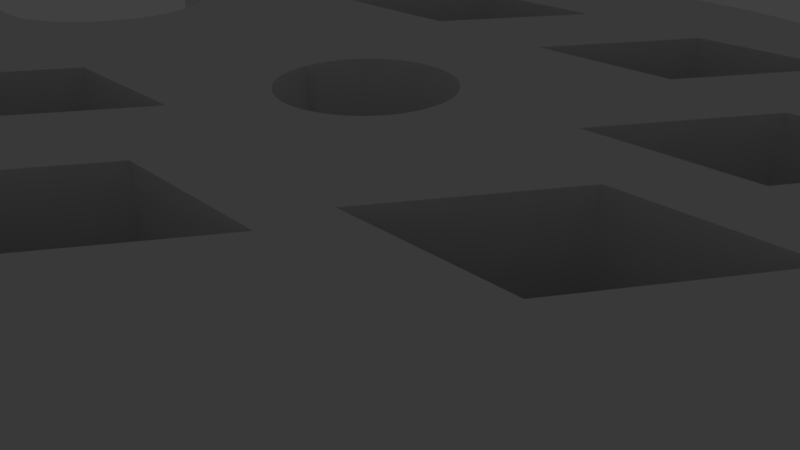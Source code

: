 # Source: GridCase6hole_base.blend  (saved by Blender 2.79.0; exported with 4.5.12 LTS)
import bpy
from mathutils import Matrix  # noqa: F401  (used for matrix-valued properties, if any)

bpy.ops.wm.read_factory_settings(use_empty=True)
scene = bpy.context.scene
scene.name = 'Scene'

# ---- collections
col_collection_1 = bpy.data.collections.new('Collection 1'); scene.collection.children.link(col_collection_1)
col_collection_20 = bpy.data.collections.new('Collection 20'); scene.collection.children.link(col_collection_20)
col_collection_20.hide_render = True
col_collection_20.hide_viewport = True

# ---- world
world_world = bpy.data.worlds.new('World'); scene.world = world_world
world_world.color = (0.05088, 0.05088, 0.05088)
world_world.use_sun_shadow = False
world_world.sun_shadow_jitter_overblur = 0.0
world_world.cycles.sampling_method = 'MANUAL'

# ---- cameras
cam_camera = bpy.data.cameras.new('Camera')
cam_camera.clip_end = 100.0
cam_camera.lens = 35.0
cam_camera.sensor_width = 32.0
cam_camera.sensor_height = 18.0
cam_camera.ortho_scale = 7.314
cam_camera.dof.focus_distance = 0.0
cam_camera.dof.aperture_fstop = 128.0

# ---- lights
light_lamp = bpy.data.lights.new('Lamp', 'POINT')
light_lamp.transmission_factor = 0.0
light_lamp.cutoff_distance = 30.0
light_lamp.energy = 100.0
light_lamp.shadow_buffer_clip_start = 1.001
light_lamp.shadow_soft_size = 0.1
light_lamp.shadow_maximum_resolution = 0.006
light_lamp.use_absolute_resolution = True

# ---- meshes
me_cylinder = bpy.data.meshes.new('Cylinder')
me_cylinder.from_pydata([(-515.1, 409.4, -415.5), (-339.0, 695.1, -415.5), (-229.4, 409.4, -415.5), (-53.3, 695.1, -415.5), (48.46, 397.9, -416.3), (224.5, 683.6, -416.3), (334.2, 397.9, -416.3), (510.2, 683.6, -416.3), (371.4, 87.71, -430.0), (547.5, 373.4, -430.0), (657.1, 87.71, -430.0), (833.2, 373.4, -430.0), (336.4, -343.5, -430.0), (512.5, -57.81, -430.0), (622.1, -343.5, -430.0), (798.2, -57.81, -430.0), (-141.4, -735.9, -430.0), (34.65, -450.2, -430.0), (144.3, -735.9, -430.0), (320.4, -450.2, -430.0), (-596.0, -584.4, -430.0), (-420.0, -298.6, -430.0), (-310.3, -584.4, -430.0), (-134.2, -298.6, -430.0), (0.0, 1000.0, -777.8), (0.0, 1000.0, 1000.0), (24.54, 999.7, -777.8), (24.54, 999.7, 1000.0), (49.07, 998.8, -777.8), (49.07, 998.8, 1000.0), (73.56, 997.3, -777.8), (73.56, 997.3, 1000.0), (98.02, 995.2, -777.8), (98.02, 995.2, 1000.0), (122.4, 992.5, -777.8), (122.4, 992.5, 1000.0), (146.7, 989.2, -777.8), (146.7, 989.2, 1000.0), (171.0, 985.3, -777.8), (171.0, 985.3, 1000.0), (195.1, 980.8, -777.8), (195.1, 980.8, 1000.0), (219.1, 975.7, -777.8), (219.1, 975.7, 1000.0), (243.0, 970.0, -777.8), (243.0, 970.0, 1000.0), (266.7, 963.8, -777.8), (266.7, 963.8, 1000.0), (290.3, 956.9, -777.8), (290.3, 956.9, 1000.0), (313.7, 949.5, -777.8), (313.7, 949.5, 1000.0), (336.9, 941.5, -777.8), (336.9, 941.5, 1000.0), (359.9, 933.0, -777.8), (359.9, 933.0, 1000.0), (382.7, 923.9, -777.8), (382.7, 923.9, 1000.0), (405.2, 914.2, -777.8), (405.2, 914.2, 1000.0), (427.6, 904.0, -777.8), (427.6, 904.0, 1000.0), (449.6, 893.2, -777.8), (449.6, 893.2, 1000.0), (471.4, 881.9, -777.8), (471.4, 881.9, 1000.0), (492.9, 870.1, -777.8), (492.9, 870.1, 1000.0), (514.1, 857.7, -777.8), (514.1, 857.7, 1000.0), (535.0, 844.9, -777.8), (535.0, 844.9, 1000.0), (555.6, 831.5, -777.8), (555.6, 831.5, 1000.0), (575.8, 817.6, -777.8), (575.8, 817.6, 1000.0), (595.7, 803.2, -777.8), (595.7, 803.2, 1000.0), (615.2, 788.3, -777.8), (615.2, 788.3, 1000.0), (634.4, 773.0, -777.8), (634.4, 773.0, 1000.0), (653.2, 757.2, -777.8), (653.2, 757.2, 1000.0), (671.6, 741.0, -777.8), (671.6, 741.0, 1000.0), (689.5, 724.2, -777.8), (689.5, 724.2, 1000.0), (707.1, 707.1, -777.8), (707.1, 707.1, 1000.0), (724.2, 689.5, -777.8), (724.2, 689.5, 1000.0), (741.0, 671.6, -777.8), (741.0, 671.6, 1000.0), (757.2, 653.2, -777.8), (757.2, 653.2, 1000.0), (773.0, 634.4, -777.8), (773.0, 634.4, 1000.0), (788.3, 615.2, -777.8), (788.3, 615.2, 1000.0), (803.2, 595.7, -777.8), (803.2, 595.7, 1000.0), (817.6, 575.8, -777.8), (817.6, 575.8, 1000.0), (831.5, 555.6, -777.8), (831.5, 555.6, 1000.0), (844.9, 535.0, -777.8), (844.9, 535.0, 1000.0), (857.7, 514.1, -777.8), (857.7, 514.1, 1000.0), (870.1, 492.9, -777.8), (870.1, 492.9, 1000.0), (881.9, 471.4, -777.8), (881.9, 471.4, 1000.0), (893.2, 449.6, -777.8), (893.2, 449.6, 1000.0), (904.0, 427.6, -777.8), (904.0, 427.6, 1000.0), (914.2, 405.2, -777.8), (914.2, 405.2, 1000.0), (923.9, 382.7, -777.8), (923.9, 382.7, 1000.0), (933.0, 359.9, -777.8), (933.0, 359.9, 1000.0), (941.5, 336.9, -777.8), (941.5, 336.9, 1000.0), (949.5, 313.7, -777.8), (949.5, 313.7, 1000.0), (956.9, 290.3, -777.8), (956.9, 290.3, 1000.0), (963.8, 266.7, -777.8), (963.8, 266.7, 1000.0), (970.0, 243.0, -777.8), (970.0, 243.0, 1000.0), (975.7, 219.1, -777.8), (975.7, 219.1, 1000.0), (980.8, 195.1, -777.8), (980.8, 195.1, 1000.0), (985.3, 171.0, -777.8), (985.3, 171.0, 1000.0), (989.2, 146.7, -777.8), (989.2, 146.7, 1000.0), (992.5, 122.4, -777.8), (992.5, 122.4, 1000.0), (995.2, 98.02, -777.8), (995.2, 98.02, 1000.0), (997.3, 73.57, -777.8), (997.3, 73.57, 1000.0), (998.8, 49.07, -777.8), (998.8, 49.07, 1000.0), (999.7, 24.54, -777.8), (999.7, 24.54, 1000.0), (1000.0, 0.00091, -777.8), (1000.0, 0.00091, 1000.0), (999.7, -24.54, -777.8), (999.7, -24.54, 1000.0), (998.8, -49.07, -777.8), (998.8, -49.07, 1000.0), (997.3, -73.56, -777.8), (997.3, -73.56, 1000.0), (995.2, -98.02, -777.8), (995.2, -98.02, 1000.0), (992.5, -122.4, -777.8), (992.5, -122.4, 1000.0), (989.2, -146.7, -777.8), (989.2, -146.7, 1000.0), (985.3, -171.0, -777.8), (985.3, -171.0, 1000.0), (980.8, -195.1, -777.8), (980.8, -195.1, 1000.0), (975.7, -219.1, -777.8), (975.7, -219.1, 1000.0), (970.0, -243.0, -777.8), (970.0, -243.0, 1000.0), (963.8, -266.7, -777.8), (963.8, -266.7, 1000.0), (956.9, -290.3, -777.8), (956.9, -290.3, 1000.0), (949.5, -313.7, -777.8), (949.5, -313.7, 1000.0), (941.5, -336.9, -777.8), (941.5, -336.9, 1000.0), (933.0, -359.9, -777.8), (933.0, -359.9, 1000.0), (923.9, -382.7, -777.8), (923.9, -382.7, 1000.0), (914.2, -405.2, -777.8), (914.2, -405.2, 1000.0), (904.0, -427.6, -777.8), (904.0, -427.6, 1000.0), (893.2, -449.6, -777.8), (893.2, -449.6, 1000.0), (881.9, -471.4, -777.8), (881.9, -471.4, 1000.0), (870.1, -492.9, -777.8), (870.1, -492.9, 1000.0), (857.7, -514.1, -777.8), (857.7, -514.1, 1000.0), (844.9, -535.0, -777.8), (844.9, -535.0, 1000.0), (831.5, -555.6, -777.8), (831.5, -555.6, 1000.0), (817.6, -575.8, -777.8), (817.6, -575.8, 1000.0), (803.2, -595.7, -777.8), (803.2, -595.7, 1000.0), (788.3, -615.2, -777.8), (788.3, -615.2, 1000.0), (773.0, -634.4, -777.8), (773.0, -634.4, 1000.0), (757.2, -653.2, -777.8), (757.2, -653.2, 1000.0), (741.0, -671.6, -777.8), (741.0, -671.6, 1000.0), (724.2, -689.5, -777.8), (724.2, -689.5, 1000.0), (707.1, -707.1, -777.8), (707.1, -707.1, 1000.0), (689.5, -724.2, -777.8), (689.5, -724.2, 1000.0), (671.6, -741.0, -777.8), (671.6, -741.0, 1000.0), (653.2, -757.2, -777.8), (653.2, -757.2, 1000.0), (634.4, -773.0, -777.8), (634.4, -773.0, 1000.0), (615.2, -788.3, -777.8), (615.2, -788.3, 1000.0), (595.7, -803.2, -777.8), (595.7, -803.2, 1000.0), (575.8, -817.6, -777.8), (575.8, -817.6, 1000.0), (555.6, -831.5, -777.8), (555.6, -831.5, 1000.0), (535.0, -844.9, -777.8), (535.0, -844.9, 1000.0), (514.1, -857.7, -777.8), (514.1, -857.7, 1000.0), (492.9, -870.1, -777.8), (492.9, -870.1, 1000.0), (471.4, -881.9, -777.8), (471.4, -881.9, 1000.0), (449.6, -893.2, -777.8), (449.6, -893.2, 1000.0), (427.6, -904.0, -777.8), (427.6, -904.0, 1000.0), (405.2, -914.2, -777.8), (405.2, -914.2, 1000.0), (382.7, -923.9, -777.8), (382.7, -923.9, 1000.0), (359.9, -933.0, -777.8), (359.9, -933.0, 1000.0), (336.9, -941.5, -777.8), (336.9, -941.5, 1000.0), (313.7, -949.5, -777.8), (313.7, -949.5, 1000.0), (290.3, -956.9, -777.8), (290.3, -956.9, 1000.0), (266.7, -963.8, -777.8), (266.7, -963.8, 1000.0), (243.0, -970.0, -777.8), (243.0, -970.0, 1000.0), (219.1, -975.7, -777.8), (219.1, -975.7, 1000.0), (195.1, -980.8, -777.8), (195.1, -980.8, 1000.0), (171.0, -985.3, -777.8), (171.0, -985.3, 1000.0), (146.7, -989.2, -777.8), (146.7, -989.2, 1000.0), (122.4, -992.5, -777.8), (122.4, -992.5, 1000.0), (98.02, -995.2, -777.8), (98.02, -995.2, 1000.0), (73.56, -997.3, -777.8), (73.56, -997.3, 1000.0), (49.07, -998.8, -777.8), (49.07, -998.8, 1000.0), (24.54, -999.7, -777.8), (24.54, -999.7, 1000.0), (-0.001518, -1000.0, -777.8), (-0.001518, -1000.0, 1000.0), (-24.54, -999.7, -777.8), (-24.54, -999.7, 1000.0), (-49.07, -998.8, -777.8), (-49.07, -998.8, 1000.0), (-73.57, -997.3, -777.8), (-73.57, -997.3, 1000.0), (-98.02, -995.2, -777.8), (-98.02, -995.2, 1000.0), (-122.4, -992.5, -777.8), (-122.4, -992.5, 1000.0), (-146.7, -989.2, -777.8), (-146.7, -989.2, 1000.0), (-171.0, -985.3, -777.8), (-171.0, -985.3, 1000.0), (-195.1, -980.8, -777.8), (-195.1, -980.8, 1000.0), (-219.1, -975.7, -777.8), (-219.1, -975.7, 1000.0), (-243.0, -970.0, -777.8), (-243.0, -970.0, 1000.0), (-266.7, -963.8, -777.8), (-266.7, -963.8, 1000.0), (-290.3, -956.9, -777.8), (-290.3, -956.9, 1000.0), (-313.7, -949.5, -777.8), (-313.7, -949.5, 1000.0), (-336.9, -941.5, -777.8), (-336.9, -941.5, 1000.0), (-359.9, -933.0, -777.8), (-359.9, -933.0, 1000.0), (-382.7, -923.9, -777.8), (-382.7, -923.9, 1000.0), (-405.2, -914.2, -777.8), (-405.2, -914.2, 1000.0), (-427.6, -904.0, -777.8), (-427.6, -904.0, 1000.0), (-449.6, -893.2, -777.8), (-449.6, -893.2, 1000.0), (-471.4, -881.9, -777.8), (-471.4, -881.9, 1000.0), (-492.9, -870.1, -777.8), (-492.9, -870.1, 1000.0), (-514.1, -857.7, -777.8), (-514.1, -857.7, 1000.0), (-535.0, -844.9, -777.8), (-535.0, -844.9, 1000.0), (-555.6, -831.5, -777.8), (-555.6, -831.5, 1000.0), (-575.8, -817.6, -777.8), (-575.8, -817.6, 1000.0), (-595.7, -803.2, -777.8), (-595.7, -803.2, 1000.0), (-615.2, -788.3, -777.8), (-615.2, -788.3, 1000.0), (-634.4, -773.0, -777.8), (-634.4, -773.0, 1000.0), (-653.2, -757.2, -777.8), (-653.2, -757.2, 1000.0), (-671.6, -740.9, -777.8), (-671.6, -740.9, 1000.0), (-689.5, -724.2, -777.8), (-689.5, -724.2, 1000.0), (-707.1, -707.1, -777.8), (-707.1, -707.1, 1000.0), (-724.2, -689.5, -777.8), (-724.2, -689.5, 1000.0), (-741.0, -671.6, -777.8), (-741.0, -671.6, 1000.0), (-757.2, -653.2, -777.8), (-757.2, -653.2, 1000.0), (-773.0, -634.4, -777.8), (-773.0, -634.4, 1000.0), (-788.3, -615.2, -777.8), (-788.3, -615.2, 1000.0), (-803.2, -595.7, -777.8), (-803.2, -595.7, 1000.0), (-817.6, -575.8, -777.8), (-817.6, -575.8, 1000.0), (-831.5, -555.6, -777.8), (-831.5, -555.6, 1000.0), (-844.9, -535.0, -777.8), (-844.9, -535.0, 1000.0), (-857.7, -514.1, -777.8), (-857.7, -514.1, 1000.0), (-870.1, -492.9, -777.8), (-870.1, -492.9, 1000.0), (-881.9, -471.4, -777.8), (-881.9, -471.4, 1000.0), (-893.2, -449.6, -777.8), (-893.2, -449.6, 1000.0), (-904.0, -427.6, -777.8), (-904.0, -427.6, 1000.0), (-914.2, -405.2, -777.8), (-914.2, -405.2, 1000.0), (-923.9, -382.7, -777.8), (-923.9, -382.7, 1000.0), (-933.0, -359.9, -777.8), (-933.0, -359.9, 1000.0), (-941.5, -336.9, -777.8), (-941.5, -336.9, 1000.0), (-949.5, -313.7, -777.8), (-949.5, -313.7, 1000.0), (-956.9, -290.3, -777.8), (-956.9, -290.3, 1000.0), (-963.8, -266.7, -777.8), (-963.8, -266.7, 1000.0), (-970.0, -243.0, -777.8), (-970.0, -243.0, 1000.0), (-970.0, 243.0, -777.8), (-970.0, 243.0, 1000.0), (-963.8, 266.7, -777.8), (-963.8, 266.7, 1000.0), (-956.9, 290.3, -777.8), (-956.9, 290.3, 1000.0), (-949.5, 313.7, -777.8), (-949.5, 313.7, 1000.0), (-941.5, 336.9, -777.8), (-941.5, 336.9, 1000.0), (-933.0, 359.9, -777.8), (-933.0, 359.9, 1000.0), (-923.9, 382.7, -777.8), (-923.9, 382.7, 1000.0), (-914.2, 405.2, -777.8), (-914.2, 405.2, 1000.0), (-904.0, 427.6, -777.8), (-904.0, 427.6, 1000.0), (-893.2, 449.6, -777.8), (-893.2, 449.6, 1000.0), (-881.9, 471.4, -777.8), (-881.9, 471.4, 1000.0), (-870.1, 492.9, -777.8), (-870.1, 492.9, 1000.0), (-857.7, 514.1, -777.8), (-857.7, 514.1, 1000.0), (-844.8, 535.0, -777.8), (-844.8, 535.0, 1000.0), (-831.5, 555.6, -777.8), (-831.5, 555.6, 1000.0), (-817.6, 575.8, -777.8), (-817.6, 575.8, 1000.0), (-803.2, 595.7, -777.8), (-803.2, 595.7, 1000.0), (-788.3, 615.2, -777.8), (-788.3, 615.2, 1000.0), (-773.0, 634.4, -777.8), (-773.0, 634.4, 1000.0), (-757.2, 653.2, -777.8), (-757.2, 653.2, 1000.0), (-740.9, 671.6, -777.8), (-740.9, 671.6, 1000.0), (-724.2, 689.5, -777.8), (-724.2, 689.5, 1000.0), (-707.1, 707.1, -777.8), (-707.1, 707.1, 1000.0), (-689.5, 724.3, -777.8), (-689.5, 724.3, 1000.0), (-671.6, 741.0, -777.8), (-671.6, 741.0, 1000.0), (-653.2, 757.2, -777.8), (-653.2, 757.2, 1000.0), (-634.4, 773.0, -777.8), (-634.4, 773.0, 1000.0), (-615.2, 788.4, -777.8), (-615.2, 788.4, 1000.0), (-595.7, 803.2, -777.8), (-595.7, 803.2, 1000.0), (-575.8, 817.6, -777.8), (-575.8, 817.6, 1000.0), (-555.6, 831.5, -777.8), (-555.6, 831.5, 1000.0), (-535.0, 844.9, -777.8), (-535.0, 844.9, 1000.0), (-514.1, 857.7, -777.8), (-514.1, 857.7, 1000.0), (-492.9, 870.1, -777.8), (-492.9, 870.1, 1000.0), (-471.4, 881.9, -777.8), (-471.4, 881.9, 1000.0), (-449.6, 893.2, -777.8), (-449.6, 893.2, 1000.0), (-427.5, 904.0, -777.8), (-427.5, 904.0, 1000.0), (-405.2, 914.2, -777.8), (-405.2, 914.2, 1000.0), (-382.7, 923.9, -777.8), (-382.7, 923.9, 1000.0), (-359.9, 933.0, -777.8), (-359.9, 933.0, 1000.0), (-336.9, 941.5, -777.8), (-336.9, 941.5, 1000.0), (-313.7, 949.5, -777.8), (-313.7, 949.5, 1000.0), (-290.3, 956.9, -777.8), (-290.3, 956.9, 1000.0), (-266.7, 963.8, -777.8), (-266.7, 963.8, 1000.0), (-243.0, 970.0, -777.8), (-243.0, 970.0, 1000.0), (-219.1, 975.7, -777.8), (-219.1, 975.7, 1000.0), (-195.1, 980.8, -777.8), (-195.1, 980.8, 1000.0), (-171.0, 985.3, -777.8), (-171.0, 985.3, 1000.0), (-146.7, 989.2, -777.8), (-146.7, 989.2, 1000.0), (-122.4, 992.5, -777.8), (-122.4, 992.5, 1000.0), (-98.01, 995.2, -777.8), (-98.01, 995.2, 1000.0), (-73.55, 997.3, -777.8), (-73.55, 997.3, 1000.0), (-49.06, 998.8, -777.8), (-49.06, 998.8, 1000.0), (-24.53, 999.7, -777.8), (-24.53, 999.7, 1000.0), (-933.9, 235.6, 1000.0), (-933.9, 235.6, -777.8), (-939.7, 235.4, 1000.0), (-939.7, 235.4, -777.8), (-928.1, 235.7, 1000.0), (-928.1, 235.7, -777.8), (-723.0, -116.2, 1000.0), (-723.0, -116.2, -777.8), (-720.2, -111.1, 1000.0), (-720.2, -111.1, -777.8), (-928.1, -235.7, 1000.0), (-928.1, -235.7, -777.8), (-962.7, -233.2, 1000.0), (-962.7, -233.2, -777.8), (-933.9, -235.6, 1000.0), (-933.9, -235.6, -777.8), (-957.0, -233.9, 1000.0), (-957.0, -233.9, -777.8), (-945.5, -235.1, 1000.0), (-945.5, -235.1, -777.8), (-951.2, -234.6, 1000.0), (-951.2, -234.6, -777.8), (-939.7, -235.4, 1000.0), (-939.7, -235.4, -777.8), (-972.8, -231.4, 1000.0), (-972.8, -231.4, -777.8), (-968.4, -232.2, 1000.0), (-968.4, -232.2, -777.8), (-876.5, -230.0, 1000.0), (-876.5, -230.0, -777.8), (-870.9, -228.7, 1000.0), (-870.9, -228.7, -777.8), (-692.5, 5.785, 1000.0), (-692.5, 5.785, -777.8), (-692.4, 0.0002145, 1000.0), (-692.4, 0.0002145, -777.8), (-882.1, -231.2, 1000.0), (-882.1, -231.2, -777.8), (-922.3, -235.6, 1000.0), (-922.3, -235.6, -777.8), (-757.4, 162.5, 1000.0), (-757.4, 162.5, -777.8), (-725.9, 121.2, 1000.0), (-725.9, 121.2, -777.8), (-742.3, 145.0, 1000.0), (-742.3, 145.0, -777.8), (-729.0, 126.1, 1000.0), (-729.0, 126.1, -777.8), (-910.8, -235.1, 1000.0), (-910.8, -235.1, -777.8), (-854.2, -223.8, 1000.0), (-854.2, -223.8, -777.8), (-916.6, -235.4, 1000.0), (-916.6, -235.4, -777.8), (-905.0, -234.6, 1000.0), (-905.0, -234.6, -777.8), (-692.7, 11.57, 1000.0), (-692.7, 11.57, -777.8), (-694.2, 28.85, 1000.0), (-694.2, 28.85, -777.8), (-693.1, 17.34, 1000.0), (-693.1, 17.34, -777.8), (-693.5, 23.1, 1000.0), (-693.5, 23.1, -777.8), (-865.3, -227.2, 1000.0), (-865.3, -227.2, -777.8), (-859.7, -225.6, 1000.0), (-859.7, -225.6, -777.8), (-848.7, -221.9, 1000.0), (-848.7, -221.9, -777.8), (-843.3, -219.9, 1000.0), (-843.3, -219.9, -777.8), (-735.4, 135.7, 1000.0), (-735.4, 135.7, -777.8), (-761.5, 166.7, 1000.0), (-761.5, 166.7, -777.8), (-732.1, 131.0, 1000.0), (-732.1, 131.0, -777.8), (-738.8, 140.4, 1000.0), (-738.8, 140.4, -777.8), (-887.8, -232.2, 1000.0), (-887.8, -232.2, -777.8), (-893.5, -233.2, 1000.0), (-893.5, -233.2, -777.8), (-899.3, -233.9, 1000.0), (-899.3, -233.9, -777.8), (-696.9, 45.99, 1000.0), (-696.9, 45.99, -777.8), (-695.0, 34.59, 1000.0), (-695.0, 34.59, -777.8), (-698.1, 51.65, 1000.0), (-698.1, 51.65, -777.8), (-695.9, 40.3, 1000.0), (-695.9, 40.3, -777.8), (-945.5, 235.1, 1000.0), (-945.5, 235.1, -777.8), (-870.9, 228.7, 1000.0), (-870.9, 228.7, -777.8), (-899.3, 233.9, 1000.0), (-899.3, 233.9, -777.8), (-876.5, 230.0, 1000.0), (-876.5, 230.0, -777.8), (-962.7, 233.2, 1000.0), (-962.7, 233.2, -777.8), (-968.4, 232.2, 1000.0), (-968.4, 232.2, -777.8), (-972.8, 231.4, 1000.0), (-972.8, 231.4, -777.8), (-887.8, 232.2, 1000.0), (-887.8, 232.2, -777.8), (-882.1, 231.2, 1000.0), (-882.1, 231.2, -777.8), (-893.5, 233.2, 1000.0), (-893.5, 233.2, -777.8), (-859.7, 225.6, 1000.0), (-859.7, 225.6, -777.8), (-848.7, 221.9, 1000.0), (-848.7, 221.9, -777.8), (-865.3, 227.2, 1000.0), (-865.3, 227.2, -777.8), (-854.2, 223.8, 1000.0), (-854.2, 223.8, -777.8), (-712.6, -95.52, 1000.0), (-712.6, -95.52, -777.8), (-708.2, -84.83, 1000.0), (-708.2, -84.83, -777.8), (-710.4, -90.2, 1000.0), (-710.4, -90.2, -777.8), (-732.1, -131.0, 1000.0), (-732.1, -131.0, -777.8), (-757.4, -162.5, 1000.0), (-757.4, -162.5, -777.8), (-761.5, -166.7, 1000.0), (-761.5, -166.7, -777.8), (-695.0, -34.59, 1000.0), (-695.0, -34.59, -777.8), (-692.5, -5.784, 1000.0), (-692.5, -5.784, -777.8), (-694.2, -28.85, 1000.0), (-694.2, -28.85, -777.8), (-749.6, -154.0, 1000.0), (-749.6, -154.0, -777.8), (-729.0, -126.1, 1000.0), (-729.0, -126.1, -777.8), (-753.5, -158.3, 1000.0), (-753.5, -158.3, -777.8), (-745.9, -149.5, 1000.0), (-745.9, -149.5, -777.8), (-706.2, -79.41, 1000.0), (-706.2, -79.41, -777.8), (-701.0, -62.87, 1000.0), (-701.0, -62.87, -777.8), (-704.3, -73.94, 1000.0), (-704.3, -73.94, -777.8), (-702.6, -68.42, 1000.0), (-702.6, -68.42, -777.8), (-717.6, -106.0, 1000.0), (-717.6, -106.0, -777.8), (-725.9, -121.2, 1000.0), (-725.9, -121.2, -777.8), (-715.0, -100.8, 1000.0), (-715.0, -100.8, -777.8), (-693.1, -17.34, 1000.0), (-693.1, -17.34, -777.8), (-765.6, -170.7, 1000.0), (-765.6, -170.7, -777.8), (-693.5, -23.1, 1000.0), (-693.5, -23.1, -777.8), (-692.7, -11.57, 1000.0), (-692.7, -11.57, -777.8), (-735.4, -135.7, 1000.0), (-735.4, -135.7, -777.8), (-738.8, -140.4, 1000.0), (-738.8, -140.4, -777.8), (-742.3, -145.0, 1000.0), (-742.3, -145.0, -777.8), (-696.9, -45.99, 1000.0), (-696.9, -45.99, -777.8), (-699.5, -57.27, 1000.0), (-699.5, -57.27, -777.8), (-695.9, -40.3, 1000.0), (-695.9, -40.3, -777.8), (-698.1, -51.64, 1000.0), (-698.1, -51.64, -777.8), (-957.0, 233.9, 1000.0), (-957.0, 233.9, -777.8), (-910.8, 235.1, 1000.0), (-910.8, 235.1, -777.8), (-951.2, 234.6, 1000.0), (-951.2, 234.6, -777.8), (-905.0, 234.6, 1000.0), (-905.0, 234.6, -777.8), (-702.6, 68.42, 1000.0), (-702.6, 68.42, -777.8), (-765.6, 170.7, 1000.0), (-765.6, 170.7, -777.8), (-701.0, 62.87, 1000.0), (-701.0, 62.87, -777.8), (-753.5, 158.3, 1000.0), (-753.5, 158.3, -777.8), (-774.2, -178.5, 1000.0), (-774.2, -178.5, -777.8), (-769.8, -174.7, 1000.0), (-769.8, -174.7, -777.8), (-802.0, -199.1, 1000.0), (-802.0, -199.1, -777.8), (-797.2, -196.0, 1000.0), (-797.2, -196.0, -777.8), (-778.6, -182.2, 1000.0), (-778.6, -182.2, -777.8), (-792.4, -192.7, 1000.0), (-792.4, -192.7, -777.8), (-745.9, 149.5, 1000.0), (-745.9, 149.5, -777.8), (-723.0, 116.2, 1000.0), (-723.0, 116.2, -777.8), (-710.4, 90.2, 1000.0), (-710.4, 90.2, -777.8), (-706.2, 79.41, 1000.0), (-706.2, 79.41, -777.8), (-720.2, 111.1, 1000.0), (-720.2, 111.1, -777.8), (-749.6, 154.0, 1000.0), (-749.6, 154.0, -777.8), (-837.9, -217.8, 1000.0), (-837.9, -217.8, -777.8), (-822.1, -210.5, 1000.0), (-822.1, -210.5, -777.8), (-827.3, -213.1, 1000.0), (-827.3, -213.1, -777.8), (-832.6, -215.5, 1000.0), (-832.6, -215.5, -777.8), (-712.6, 95.52, 1000.0), (-712.6, 95.52, -777.8), (-708.2, 84.83, 1000.0), (-708.2, 84.83, -777.8), (-704.3, 73.94, 1000.0), (-704.3, 73.94, -777.8), (-787.7, -189.3, 1000.0), (-787.7, -189.3, -777.8), (-783.1, -185.8, 1000.0), (-783.1, -185.8, -777.8), (-715.0, 100.8, 1000.0), (-715.0, 100.8, -777.8), (-699.5, 57.27, 1000.0), (-699.5, 57.27, -777.8), (-717.6, 106.0, 1000.0), (-717.6, 106.0, -777.8), (-806.9, -202.2, 1000.0), (-806.9, -202.2, -777.8), (-811.9, -205.1, 1000.0), (-811.9, -205.1, -777.8), (-817.0, -207.9, 1000.0), (-817.0, -207.9, -777.8), (-774.2, 178.5, 1000.0), (-774.2, 178.5, -777.8), (-802.0, 199.1, 1000.0), (-802.0, 199.1, -777.8), (-778.6, 182.2, 1000.0), (-778.6, 182.2, -777.8), (-797.2, 196.0, 1000.0), (-797.2, 196.0, -777.8), (-916.6, 235.4, 1000.0), (-916.6, 235.4, -777.8), (-922.3, 235.6, 1000.0), (-922.3, 235.6, -777.8), (-843.3, 219.9, 1000.0), (-843.3, 219.9, -777.8), (-827.3, 213.1, 1000.0), (-827.3, 213.1, -777.8), (-837.9, 217.8, 1000.0), (-837.9, 217.8, -777.8), (-832.6, 215.5, 1000.0), (-832.6, 215.5, -777.8), (-787.7, 189.3, 1000.0), (-787.7, 189.3, -777.8), (-769.8, 174.7, 1000.0), (-769.8, 174.7, -777.8), (-792.4, 192.7, 1000.0), (-792.4, 192.7, -777.8), (-783.1, 185.8, 1000.0), (-783.1, 185.8, -777.8), (-811.9, 205.1, 1000.0), (-811.9, 205.1, -777.8), (-822.1, 210.5, 1000.0), (-822.1, 210.5, -777.8), (-806.9, 202.2, 1000.0), (-806.9, 202.2, -777.8), (-817.0, 207.9, 1000.0), (-817.0, 207.9, -777.8), (-3.855, 157.1, 1000.0), (-3.855, 157.1, -777.8), (-7.709, 157.0, 1000.0), (-7.709, 157.0, -777.8), (-1.133e-05, 157.1, 1000.0), (-1.133e-05, 157.1, -777.8), (136.7, -77.46, 1000.0), (136.7, -77.46, -777.8), (138.6, -74.08, 1000.0), (138.6, -74.08, -777.8), (-123.9, -96.68, 1000.0), (-123.9, -96.68, -777.8), (-156.7, -11.56, 1000.0), (-156.7, -11.56, -777.8), (-157.0, -7.71, 1000.0), (-157.0, -7.71, -777.8), (-126.2, -93.61, 1000.0), (-126.2, -93.61, -777.8), (-157.1, -3.856, 1000.0), (-157.1, -3.856, -777.8), (-156.0, -19.24, 1000.0), (-156.0, -19.24, -777.8), (-156.4, -15.4, 1000.0), (-156.4, -15.4, -777.8), (-148.0, -52.94, 1000.0), (-148.0, -52.94, -777.8), (-146.6, -56.55, 1000.0), (-146.6, -56.55, -777.8), (-155.4, -23.06, 1000.0), (-155.4, -23.06, -777.8), (-140.4, -70.65, 1000.0), (-140.4, -70.65, -777.8), (-130.7, -87.3, 1000.0), (-130.7, -87.3, -777.8), (-116.4, -105.5, 1000.0), (-116.4, -105.5, -777.8), (-113.8, -108.4, 1000.0), (-113.8, -108.4, -777.8), (-128.5, -90.48, 1000.0), (-128.5, -90.48, -777.8), (-138.6, -74.08, 1000.0), (-138.6, -74.08, -777.8), (-152.4, -38.18, 1000.0), (-152.4, -38.18, -777.8), (-153.3, -34.43, 1000.0), (-153.3, -34.43, -777.8), (-149.2, -49.29, 1000.0), (-149.2, -49.29, -777.8), (-150.4, -45.62, 1000.0), (-150.4, -45.62, -777.8), (-151.5, -41.91, 1000.0), (-151.5, -41.91, -777.8), (-119.0, -102.6, 1000.0), (-119.0, -102.6, -777.8), (-145.2, -60.14, 1000.0), (-145.2, -60.14, -777.8), (-121.5, -99.69, 1000.0), (-121.5, -99.69, -777.8), (-154.1, -30.66, 1000.0), (-154.1, -30.66, -777.8), (-154.8, -26.86, 1000.0), (-154.8, -26.86, -777.8), (-132.8, -84.07, 1000.0), (-132.8, -84.07, -777.8), (-134.8, -80.79, 1000.0), (-134.8, -80.79, -777.8), (-136.7, -77.45, 1000.0), (-136.7, -77.45, -777.8), (-142.1, -67.19, 1000.0), (-142.1, -67.19, -777.8), (-143.7, -63.68, 1000.0), (-143.7, -63.68, -777.8), (-63.68, -143.7, 1000.0), (-63.68, -143.7, -777.8), (-56.56, -146.6, 1000.0), (-56.56, -146.6, -777.8), (-60.14, -145.2, 1000.0), (-60.14, -145.2, -777.8), (-87.3, -130.7, 1000.0), (-87.3, -130.7, -777.8), (-111.1, -111.1, 1000.0), (-111.1, -111.1, -777.8), (-0.0002499, -157.1, 1000.0), (-0.0002499, -157.1, -777.8), (-23.06, -155.4, 1000.0), (-23.06, -155.4, -777.8), (-3.857, -157.1, 1000.0), (-3.857, -157.1, -777.8), (-19.24, -156.0, 1000.0), (-19.24, -156.0, -777.8), (-105.5, -116.4, 1000.0), (-105.5, -116.4, -777.8), (-102.6, -119.0, 1000.0), (-102.6, -119.0, -777.8), (-84.07, -132.8, 1000.0), (-84.07, -132.8, -777.8), (-99.69, -121.5, 1000.0), (-99.69, -121.5, -777.8), (-108.4, -113.8, 1000.0), (-108.4, -113.8, -777.8), (-52.94, -148.0, 1000.0), (-52.94, -148.0, -777.8), (-41.91, -151.5, 1000.0), (-41.91, -151.5, -777.8), (-49.29, -149.2, 1000.0), (-49.29, -149.2, -777.8), (-45.62, -150.4, 1000.0), (-45.62, -150.4, -777.8), (-70.65, -140.4, 1000.0), (-70.65, -140.4, -777.8), (-80.79, -134.8, 1000.0), (-80.79, -134.8, -777.8), (-67.19, -142.1, 1000.0), (-67.19, -142.1, -777.8), (-74.08, -138.6, 1000.0), (-74.08, -138.6, -777.8), (-11.56, -156.7, 1000.0), (-11.56, -156.7, -777.8), (-15.4, -156.4, 1000.0), (-15.4, -156.4, -777.8), (-7.711, -157.0, 1000.0), (-7.711, -157.0, -777.8), (-93.61, -126.2, 1000.0), (-93.61, -126.2, -777.8), (-90.48, -128.5, 1000.0), (-90.48, -128.5, -777.8), (-96.68, -123.9, 1000.0), (-96.68, -123.9, -777.8), (-30.66, -154.1, 1000.0), (-30.66, -154.1, -777.8), (-38.18, -152.4, 1000.0), (-38.18, -152.4, -777.8), (-26.87, -154.8, 1000.0), (-26.87, -154.8, -777.8), (-34.43, -153.3, 1000.0), (-34.43, -153.3, -777.8), (34.43, -153.3, 1000.0), (34.43, -153.3, -777.8), (38.18, -152.4, 1000.0), (38.18, -152.4, -777.8), (157.1, 3.857, 1000.0), (157.1, 3.857, -777.8), (157.1, 0.0001145, 1000.0), (157.1, 0.0001145, -777.8), (30.66, -154.1, 1000.0), (30.66, -154.1, -777.8), (3.856, -157.1, 1000.0), (3.856, -157.1, -777.8), (113.8, 108.4, 1000.0), (113.8, 108.4, -777.8), (134.8, 80.79, 1000.0), (134.8, 80.79, -777.8), (123.9, 96.68, 1000.0), (123.9, 96.68, -777.8), (132.8, 84.07, 1000.0), (132.8, 84.07, -777.8), (11.56, -156.7, 1000.0), (11.56, -156.7, -777.8), (49.29, -149.2, 1000.0), (49.29, -149.2, -777.8), (7.71, -157.0, 1000.0), (7.71, -157.0, -777.8), (15.4, -156.4, 1000.0), (15.4, -156.4, -777.8), (157.0, 7.711, 1000.0), (157.0, 7.711, -777.8), (156.0, 19.24, 1000.0), (156.0, 19.24, -777.8), (156.7, 11.56, 1000.0), (156.7, 11.56, -777.8), (156.4, 15.4, 1000.0), (156.4, 15.4, -777.8), (41.91, -151.5, 1000.0), (41.91, -151.5, -777.8), (45.62, -150.4, 1000.0), (45.62, -150.4, -777.8), (52.94, -148.0, 1000.0), (52.94, -148.0, -777.8), (56.55, -146.6, 1000.0), (56.55, -146.6, -777.8), (128.5, 90.48, 1000.0), (128.5, 90.48, -777.8), (111.1, 111.1, 1000.0), (111.1, 111.1, -777.8), (130.7, 87.3, 1000.0), (130.7, 87.3, -777.8), (126.2, 93.61, 1000.0), (126.2, 93.61, -777.8), (26.87, -154.8, 1000.0), (26.87, -154.8, -777.8), (23.06, -155.4, 1000.0), (23.06, -155.4, -777.8), (19.24, -156.0, 1000.0), (19.24, -156.0, -777.8), (154.1, 30.66, 1000.0), (154.1, 30.66, -777.8), (155.4, 23.06, 1000.0), (155.4, 23.06, -777.8), (153.3, 34.43, 1000.0), (153.3, 34.43, -777.8), (154.8, 26.87, 1000.0), (154.8, 26.87, -777.8), (-74.08, 138.6, 1000.0), (-74.08, 138.6, -777.8), (-77.45, 136.7, 1000.0), (-77.45, 136.7, -777.8), (-38.18, 152.4, 1000.0), (-38.18, 152.4, -777.8), (-41.91, 151.5, 1000.0), (-41.91, 151.5, -777.8), (-70.65, 140.4, 1000.0), (-70.65, 140.4, -777.8), (-45.61, 150.4, 1000.0), (-45.61, 150.4, -777.8), (-11.56, 156.7, 1000.0), (-11.56, 156.7, -777.8), (38.18, 152.4, 1000.0), (38.18, 152.4, -777.8), (19.24, 156.0, 1000.0), (19.24, 156.0, -777.8), (34.43, 153.3, 1000.0), (34.43, 153.3, -777.8), (-52.94, 148.0, 1000.0), (-52.94, 148.0, -777.8), (-87.3, 130.7, 1000.0), (-87.3, 130.7, -777.8), (-49.29, 149.2, 1000.0), (-49.29, 149.2, -777.8), (-56.55, 146.6, 1000.0), (-56.55, 146.6, -777.8), (-34.43, 153.3, 1000.0), (-34.43, 153.3, -777.8), (-23.06, 155.4, 1000.0), (-23.06, 155.4, -777.8), (-26.86, 154.8, 1000.0), (-26.86, 154.8, -777.8), (-30.66, 154.1, 1000.0), (-30.66, 154.1, -777.8), (-80.79, 134.8, 1000.0), (-80.79, 134.8, -777.8), (-84.07, 132.8, 1000.0), (-84.07, 132.8, -777.8), (-90.48, 128.5, 1000.0), (-90.48, 128.5, -777.8), (-93.61, 126.2, 1000.0), (-93.61, 126.2, -777.8), (26.87, 154.8, 1000.0), (26.87, 154.8, -777.8), (30.66, 154.1, 1000.0), (30.66, 154.1, -777.8), (23.06, 155.4, 1000.0), (23.06, 155.4, -777.8), (-67.19, 142.1, 1000.0), (-67.19, 142.1, -777.8), (-63.68, 143.7, 1000.0), (-63.68, 143.7, -777.8), (-60.13, 145.2, 1000.0), (-60.13, 145.2, -777.8), (45.62, 150.4, 1000.0), (45.62, 150.4, -777.8), (52.94, 148.0, 1000.0), (52.94, 148.0, -777.8), (41.91, 151.5, 1000.0), (41.91, 151.5, -777.8), (49.29, 149.2, 1000.0), (49.29, 149.2, -777.8), (143.7, -63.68, 1000.0), (143.7, -63.68, -777.8), (146.6, -56.55, 1000.0), (146.6, -56.55, -777.8), (145.2, -60.14, 1000.0), (145.2, -60.14, -777.8), (130.7, -87.3, 1000.0), (130.7, -87.3, -777.8), (113.8, -108.4, 1000.0), (113.8, -108.4, -777.8), (111.1, -111.1, 1000.0), (111.1, -111.1, -777.8), (155.4, -23.06, 1000.0), (155.4, -23.06, -777.8), (157.1, -3.856, 1000.0), (157.1, -3.856, -777.8), (156.0, -19.24, 1000.0), (156.0, -19.24, -777.8), (119.0, -102.6, 1000.0), (119.0, -102.6, -777.8), (132.8, -84.07, 1000.0), (132.8, -84.07, -777.8), (116.4, -105.5, 1000.0), (116.4, -105.5, -777.8), (121.5, -99.69, 1000.0), (121.5, -99.69, -777.8), (148.0, -52.94, 1000.0), (148.0, -52.94, -777.8), (151.5, -41.91, 1000.0), (151.5, -41.91, -777.8), (149.2, -49.29, 1000.0), (149.2, -49.29, -777.8), (150.4, -45.62, 1000.0), (150.4, -45.62, -777.8), (140.4, -70.65, 1000.0), (140.4, -70.65, -777.8), (134.8, -80.79, 1000.0), (134.8, -80.79, -777.8), (142.1, -67.19, 1000.0), (142.1, -67.19, -777.8), (156.7, -11.56, 1000.0), (156.7, -11.56, -777.8), (108.4, -113.8, 1000.0), (108.4, -113.8, -777.8), (156.4, -15.4, 1000.0), (156.4, -15.4, -777.8), (157.0, -7.711, 1000.0), (157.0, -7.711, -777.8), (128.5, -90.48, 1000.0), (128.5, -90.48, -777.8), (126.2, -93.61, 1000.0), (126.2, -93.61, -777.8), (123.9, -96.68, 1000.0), (123.9, -96.68, -777.8), (154.1, -30.66, 1000.0), (154.1, -30.66, -777.8), (152.4, -38.18, 1000.0), (152.4, -38.18, -777.8), (154.8, -26.87, 1000.0), (154.8, -26.87, -777.8), (153.3, -34.43, 1000.0), (153.3, -34.43, -777.8), (-156.4, 15.4, 1000.0), (-156.4, 15.4, -777.8), (-156.7, 11.56, 1000.0), (-156.7, 11.56, -777.8), (-148.0, 52.94, 1000.0), (-148.0, 52.94, -777.8), (-149.2, 49.29, 1000.0), (-149.2, 49.29, -777.8), (-156.0, 19.24, 1000.0), (-156.0, 19.24, -777.8), (-150.4, 45.62, 1000.0), (-150.4, 45.62, -777.8), (-19.23, 156.0, 1000.0), (-19.23, 156.0, -777.8), (-105.5, 116.4, 1000.0), (-105.5, 116.4, -777.8), (-102.6, 119.0, 1000.0), (-102.6, 119.0, -777.8), (11.56, 156.7, 1000.0), (11.56, 156.7, -777.8), (-99.69, 121.5, 1000.0), (-99.69, 121.5, -777.8), (-152.4, 38.18, 1000.0), (-152.4, 38.18, -777.8), (-157.1, 0.0008725, 1000.0), (-157.1, 0.0008725, -777.8), (-142.9, 0.0004403, 1000.0), (-142.9, 0.0004403, -777.8), (-151.5, 41.91, 1000.0), (-151.5, 41.91, -777.8), (-153.3, 34.43, 1000.0), (-153.3, 34.43, -777.8), (-146.6, 56.56, 1000.0), (-146.6, 56.56, -777.8), (-142.1, 67.19, 1000.0), (-142.1, 67.19, -777.8), (-143.7, 63.68, 1000.0), (-143.7, 63.68, -777.8), (-145.2, 60.14, 1000.0), (-145.2, 60.14, -777.8), (-157.0, 7.712, 1000.0), (-157.0, 7.712, -777.8), (-157.1, 3.857, 1000.0), (-157.1, 3.857, -777.8), (-77.46, -136.7, 1000.0), (-77.46, -136.7, -777.8), (-96.68, 123.9, 1000.0), (-96.68, 123.9, -777.8), (-15.4, 156.4, 1000.0), (-15.4, 156.4, -777.8), (15.4, 156.4, 1000.0), (15.4, 156.4, -777.8), (-155.4, 23.06, 1000.0), (-155.4, 23.06, -777.8), (-154.8, 26.87, 1000.0), (-154.8, 26.87, -777.8), (-154.1, 30.66, 1000.0), (-154.1, 30.66, -777.8), (-136.7, 77.46, 1000.0), (-136.7, 77.46, -777.8), (-138.6, 74.08, 1000.0), (-138.6, 74.08, -777.8), (-140.4, 70.65, 1000.0), (-140.4, 70.65, -777.8), (-134.8, 80.79, 1000.0), (-134.8, 80.79, -777.8), (150.4, 45.62, 1000.0), (150.4, 45.62, -777.8), (108.4, 113.8, 1000.0), (108.4, 113.8, -777.8), (151.5, 41.91, 1000.0), (151.5, 41.91, -777.8), (116.4, 105.5, 1000.0), (116.4, 105.5, -777.8), (102.6, -119.0, 1000.0), (102.6, -119.0, -777.8), (105.5, -116.4, 1000.0), (105.5, -116.4, -777.8), (84.07, -132.8, 1000.0), (84.07, -132.8, -777.8), (87.3, -130.7, 1000.0), (87.3, -130.7, -777.8), (99.69, -121.5, 1000.0), (99.69, -121.5, -777.8), (90.48, -128.5, 1000.0), (90.48, -128.5, -777.8), (121.5, 99.69, 1000.0), (121.5, 99.69, -777.8), (136.7, 77.46, 1000.0), (136.7, 77.46, -777.8), (145.2, 60.14, 1000.0), (145.2, 60.14, -777.8), (148.0, 52.94, 1000.0), (148.0, 52.94, -777.8), (138.6, 74.08, 1000.0), (138.6, 74.08, -777.8), (119.0, 102.6, 1000.0), (119.0, 102.6, -777.8), (60.14, -145.2, 1000.0), (60.14, -145.2, -777.8), (70.65, -140.4, 1000.0), (70.65, -140.4, -777.8), (67.19, -142.1, 1000.0), (67.19, -142.1, -777.8), (63.68, -143.7, 1000.0), (63.68, -143.7, -777.8), (143.7, 63.68, 1000.0), (143.7, 63.68, -777.8), (146.6, 56.55, 1000.0), (146.6, 56.55, -777.8), (149.2, 49.29, 1000.0), (149.2, 49.29, -777.8), (93.61, -126.2, 1000.0), (93.61, -126.2, -777.8), (96.68, -123.9, 1000.0), (96.68, -123.9, -777.8), (142.1, 67.19, 1000.0), (142.1, 67.19, -777.8), (152.4, 38.18, 1000.0), (152.4, 38.18, -777.8), (140.4, 70.65, 1000.0), (140.4, 70.65, -777.8), (80.79, -134.8, 1000.0), (80.79, -134.8, -777.8), (77.46, -136.7, 1000.0), (77.46, -136.7, -777.8), (74.08, -138.6, 1000.0), (74.08, -138.6, -777.8), (-130.7, 87.3, 1000.0), (-130.7, 87.3, -777.8), (-128.5, 90.49, 1000.0), (-128.5, 90.49, -777.8), (-132.8, 84.07, 1000.0), (-132.8, 84.07, -777.8), (102.6, 119.0, 1000.0), (102.6, 119.0, -777.8), (84.07, 132.8, 1000.0), (84.07, 132.8, -777.8), (99.69, 121.5, 1000.0), (99.69, 121.5, -777.8), (87.3, 130.7, 1000.0), (87.3, 130.7, -777.8), (7.711, 157.0, 1000.0), (7.711, 157.0, -777.8), (-121.5, 99.69, 1000.0), (-121.5, 99.69, -777.8), (-126.2, 93.61, 1000.0), (-126.2, 93.61, -777.8), (-108.4, 113.8, 1000.0), (-108.4, 113.8, -777.8), (3.856, 157.1, 1000.0), (3.856, 157.1, -777.8), (56.55, 146.6, 1000.0), (56.55, 146.6, -777.8), (67.19, 142.1, 1000.0), (67.19, 142.1, -777.8), (60.14, 145.2, 1000.0), (60.14, 145.2, -777.8), (63.68, 143.7, 1000.0), (63.68, 143.7, -777.8), (-116.4, 105.5, 1000.0), (-116.4, 105.5, -777.8), (-119.0, 102.6, 1000.0), (-119.0, 102.6, -777.8), (-123.9, 96.68, 1000.0), (-123.9, 96.68, -777.8), (93.61, 126.2, 1000.0), (93.61, 126.2, -777.8), (105.5, 116.4, 1000.0), (105.5, 116.4, -777.8), (90.48, 128.5, 1000.0), (90.48, 128.5, -777.8), (96.68, 123.9, 1000.0), (96.68, 123.9, -777.8), (-113.8, 108.4, 1000.0), (-113.8, 108.4, -777.8), (-111.1, 111.1, 1000.0), (-111.1, 111.1, -777.8), (77.46, 136.7, 1000.0), (77.46, 136.7, -777.8), (70.65, 140.4, 1000.0), (70.65, 140.4, -777.8), (80.79, 134.8, 1000.0), (80.79, 134.8, -777.8), (74.08, 138.6, 1000.0), (74.08, 138.6, -777.8), (-596.0, -584.4, 1000.0), (-310.3, -584.4, 1000.0), (-420.0, -298.6, 1000.0), (-134.2, -298.6, 1000.0), (-141.4, -735.9, 1000.0), (144.3, -735.9, 1000.0), (34.65, -450.2, 1000.0), (320.4, -450.2, 1000.0), (336.4, -343.5, 1000.0), (622.1, -343.5, 1000.0), (359.9, -305.5, 1000.0), (512.5, -57.81, 1000.0), (643.2, -309.4, 1000.0), (798.2, -57.81, 1000.0), (371.4, 87.71, 1000.0), (657.1, 87.71, 1000.0), (547.5, 373.4, 1000.0), (833.2, 373.4, 1000.0), (48.46, 397.9, 1000.0), (334.2, 397.9, 1000.0), (224.5, 683.6, 1000.0), (510.2, 683.6, 1000.0), (-515.1, 409.4, 1000.0), (-229.4, 409.4, 1000.0), (-339.0, 695.1, 1000.0), (-53.3, 695.1, 1000.0)], [], [(0, 1, 1326, 1324), (1, 3, 1327, 1326), (3, 2, 1325, 1327), (2, 0, 1324, 1325), (1, 0, 2, 3), (4, 5, 1322, 1320), (5, 7, 1323, 1322), (7, 6, 1321, 1323), (6, 4, 1320, 1321), (5, 4, 6, 7), (8, 9, 1318, 1316), (9, 11, 1319, 1318), (11, 10, 1317, 1319), (10, 8, 1316, 1317), (9, 8, 10, 11), (12, 13, 1313, 1312, 1310), (13, 15, 1315, 1313), (15, 14, 1311, 1314, 1315), (14, 12, 1310, 1311), (13, 12, 14, 15), (16, 17, 1308, 1306), (17, 19, 1309, 1308), (19, 18, 1307, 1309), (18, 16, 1306, 1307), (17, 16, 18, 19), (20, 21, 1304, 1302), (21, 23, 1305, 1304), (23, 22, 1303, 1305), (22, 20, 1302, 1303), (21, 20, 22, 23), (24, 25, 27, 26), (26, 27, 29, 28), (28, 29, 31, 30), (30, 31, 33, 32), (32, 33, 35, 34), (34, 35, 37, 36), (36, 37, 39, 38), (38, 39, 41, 40), (40, 41, 43, 42), (42, 43, 45, 44), (44, 45, 47, 46), (46, 47, 49, 48), (48, 49, 51, 50), (50, 51, 53, 52), (52, 53, 55, 54), (54, 55, 57, 56), (56, 57, 59, 58), (58, 59, 61, 60), (60, 61, 63, 62), (62, 63, 65, 64), (64, 65, 67, 66), (66, 67, 69, 68), (68, 69, 71, 70), (70, 71, 73, 72), (72, 73, 75, 74), (74, 75, 77, 76), (76, 77, 79, 78), (78, 79, 81, 80), (80, 81, 83, 82), (82, 83, 85, 84), (84, 85, 87, 86), (86, 87, 89, 88), (88, 89, 91, 90), (90, 91, 93, 92), (92, 93, 95, 94), (94, 95, 97, 96), (96, 97, 99, 98), (98, 99, 101, 100), (100, 101, 103, 102), (102, 103, 105, 104), (104, 105, 107, 106), (106, 107, 109, 108), (108, 109, 111, 110), (110, 111, 113, 112), (112, 113, 115, 114), (114, 115, 117, 116), (116, 117, 119, 118), (118, 119, 121, 120), (120, 121, 123, 122), (122, 123, 125, 124), (124, 125, 127, 126), (126, 127, 129, 128), (128, 129, 131, 130), (130, 131, 133, 132), (132, 133, 135, 134), (134, 135, 137, 136), (136, 137, 139, 138), (138, 139, 141, 140), (140, 141, 143, 142), (142, 143, 145, 144), (144, 145, 147, 146), (146, 147, 149, 148), (148, 149, 151, 150), (150, 151, 153, 152), (152, 153, 155, 154), (154, 155, 157, 156), (156, 157, 159, 158), (158, 159, 161, 160), (160, 161, 163, 162), (162, 163, 165, 164), (164, 165, 167, 166), (166, 167, 169, 168), (168, 169, 171, 170), (170, 171, 173, 172), (172, 173, 175, 174), (174, 175, 177, 176), (176, 177, 179, 178), (178, 179, 181, 180), (180, 181, 183, 182), (182, 183, 185, 184), (184, 185, 187, 186), (186, 187, 189, 188), (188, 189, 191, 190), (190, 191, 193, 192), (192, 193, 195, 194), (194, 195, 197, 196), (196, 197, 199, 198), (198, 199, 201, 200), (200, 201, 203, 202), (202, 203, 205, 204), (204, 205, 207, 206), (206, 207, 209, 208), (208, 209, 211, 210), (210, 211, 213, 212), (212, 213, 215, 214), (214, 215, 217, 216), (216, 217, 219, 218), (218, 219, 221, 220), (220, 221, 223, 222), (222, 223, 225, 224), (224, 225, 227, 226), (226, 227, 229, 228), (228, 229, 231, 230), (230, 231, 233, 232), (232, 233, 235, 234), (234, 235, 237, 236), (236, 237, 239, 238), (238, 239, 241, 240), (240, 241, 243, 242), (242, 243, 245, 244), (244, 245, 247, 246), (246, 247, 249, 248), (248, 249, 251, 250), (250, 251, 253, 252), (252, 253, 255, 254), (254, 255, 257, 256), (256, 257, 259, 258), (258, 259, 261, 260), (260, 261, 263, 262), (262, 263, 265, 264), (264, 265, 267, 266), (266, 267, 269, 268), (268, 269, 271, 270), (270, 271, 273, 272), (272, 273, 275, 274), (274, 275, 277, 276), (276, 277, 279, 278), (278, 279, 281, 280), (280, 281, 283, 282), (282, 283, 285, 284), (284, 285, 287, 286), (286, 287, 289, 288), (288, 289, 291, 290), (290, 291, 293, 292), (292, 293, 295, 294), (294, 295, 297, 296), (296, 297, 299, 298), (298, 299, 301, 300), (300, 301, 303, 302), (302, 303, 305, 304), (304, 305, 307, 306), (306, 307, 309, 308), (308, 309, 311, 310), (310, 311, 313, 312), (312, 313, 315, 314), (314, 315, 317, 316), (316, 317, 319, 318), (318, 319, 321, 320), (320, 321, 323, 322), (322, 323, 325, 324), (324, 325, 327, 326), (326, 327, 329, 328), (328, 329, 331, 330), (330, 331, 333, 332), (332, 333, 335, 334), (334, 335, 337, 336), (336, 337, 339, 338), (338, 339, 341, 340), (340, 341, 343, 342), (342, 343, 345, 344), (344, 345, 347, 346), (346, 347, 349, 348), (348, 349, 351, 350), (350, 351, 353, 352), (352, 353, 355, 354), (354, 355, 357, 356), (356, 357, 359, 358), (358, 359, 361, 360), (360, 361, 363, 362), (362, 363, 365, 364), (364, 365, 367, 366), (366, 367, 369, 368), (368, 369, 371, 370), (370, 371, 373, 372), (372, 373, 375, 374), (374, 375, 377, 376), (376, 377, 379, 378), (378, 379, 381, 380), (380, 381, 383, 382), (382, 383, 385, 384), (384, 385, 387, 386), (386, 387, 389, 388), (388, 389, 522, 523), (390, 391, 393, 392), (392, 393, 395, 394), (394, 395, 397, 396), (396, 397, 399, 398), (398, 399, 401, 400), (400, 401, 403, 402), (402, 403, 405, 404), (404, 405, 407, 406), (406, 407, 409, 408), (408, 409, 411, 410), (410, 411, 413, 412), (412, 413, 415, 414), (414, 415, 417, 416), (416, 417, 419, 418), (418, 419, 421, 420), (420, 421, 423, 422), (422, 423, 425, 424), (424, 425, 427, 426), (426, 427, 429, 428), (428, 429, 431, 430), (430, 431, 433, 432), (432, 433, 435, 434), (434, 435, 437, 436), (436, 437, 439, 438), (438, 439, 441, 440), (440, 441, 443, 442), (442, 443, 445, 444), (444, 445, 447, 446), (446, 447, 449, 448), (448, 449, 451, 450), (450, 451, 453, 452), (452, 453, 455, 454), (454, 455, 457, 456), (456, 457, 459, 458), (458, 459, 461, 460), (460, 461, 463, 462), (462, 463, 465, 464), (464, 465, 467, 466), (466, 467, 469, 468), (468, 469, 471, 470), (470, 471, 473, 472), (472, 473, 475, 474), (474, 475, 477, 476), (476, 477, 479, 478), (478, 479, 481, 480), (480, 481, 483, 482), (482, 483, 485, 484), (484, 485, 487, 486), (486, 487, 489, 488), (488, 489, 491, 490), (490, 491, 493, 492), (492, 493, 495, 494), (27, 25, 497, 495, 493, 491, 489, 487, 485, 483, 481, 479, 477, 475, 473, 471, 469, 467, 465, 463, 461, 459, 457, 455, 453, 451, 449, 447, 445, 443, 441, 439, 437, 435, 433, 431, 429, 427, 425, 423, 421, 419, 417, 415, 413, 411, 409, 407, 1324, 1326, 1327, 89, 87, 85, 83, 81, 79, 77, 75, 73, 71, 69, 67, 65, 63, 61, 59, 57, 55, 53, 51, 49, 47, 45, 43, 41, 39, 37, 35, 33, 31, 29), (494, 495, 497, 496), (496, 497, 25, 24), (24, 26, 28, 30, 32, 34, 36, 38, 40, 42, 44, 46, 48, 50, 52, 54, 56, 58, 60, 62, 64, 66, 68, 70, 72, 74, 76, 78, 80, 82, 84, 86, 88, 90, 92, 94, 96, 98, 100, 102, 104, 106, 108, 110, 112, 114, 116, 118, 120, 122, 124, 126, 128, 130, 132, 134, 136, 138, 140, 142, 144, 146, 148, 150, 152, 931, 929, 953, 957, 959, 955, 985, 989, 983, 987, 1235, 1187, 1183, 1227, 1209, 1225, 1207, 1223, 1233, 1237, 1211, 1205, 939, 943, 973, 969, 975, 941, 1203, 1213, 1189, 937, 971, 1185, 1285, 1251, 1255, 1289, 1283, 1287, 1257, 1253, 1299, 1295, 1301, 1297, 1271, 1275, 1273, 1269, 1049, 1053, 1047, 1051, 1005, 1009, 1037, 1035, 1039, 1007, 1167, 1135, 1259, 1267, 793, 789, 791, 1003, 1165, 1129, 1021, 1023, 1025, 1019, 995, 997, 1001, 1015, 1011, 1017, 1045, 1043, 1041, 999, 991, 993, 1027, 1029, 1013, 1031, 1033, 1163, 1137, 1133, 1131, 1265, 1293, 1291, 1277, 1279, 1261, 1281, 1263, 1247, 1245, 1249, 1181, 1175, 1177, 1179, 1151, 1153, 1155, 1149, 1121, 1123, 1127, 1145, 1139, 1147, 1173, 1171, 1169, 1125, 1117, 1119, 1157, 1159, 1141, 1143, 533, 531, 555, 559, 561, 557, 587, 591, 585, 589, 743, 695, 691, 735, 717, 733, 715, 731, 741, 745, 719, 713, 541, 545, 575, 571, 577, 543, 711, 721, 697, 539, 573, 693, 775, 753, 757, 779, 773, 777, 759, 755, 785, 781, 787, 783, 767, 771, 769, 765, 615, 619, 613, 617, 595, 599, 609, 607, 611, 597, 689, 685, 761, 763, 503, 499, 501, 593, 687, 683, 601, 603, 605, 390, 392, 394, 396, 398, 400, 402, 404, 406, 408, 410, 412, 414, 416, 418, 420, 422, 424, 426, 428, 430, 432, 434, 436, 438, 440, 442, 444, 446, 448, 450, 452, 454, 456, 458, 460, 462, 464, 466, 468, 470, 472, 474, 476, 478, 480, 482, 484, 486, 488, 490, 492, 494, 496), (689, 688, 684, 685), (621, 620, 624, 625), (529, 528, 562, 563), (524, 525, 523, 522), (719, 718, 712, 713), (625, 624, 622, 623), (561, 560, 556, 557), (693, 692, 774, 775), (753, 752, 756, 757), (503, 502, 498, 499), (777, 776, 758, 759), (773, 772, 776, 777), (505, 504, 506, 507), (513, 512, 508, 509), (633, 632, 636, 637), (765, 764, 614, 615), (785, 784, 780, 781), (601, 600, 602, 603), (611, 610, 596, 597), (735, 734, 716, 717), (779, 778, 772, 773), (667, 666, 634, 635), (545, 544, 574, 575), (751, 750, 748, 749), (553, 552, 582, 583), (683, 682, 600, 601), (691, 690, 734, 735), (559, 558, 560, 561), (655, 654, 658, 659), (743, 742, 694, 695), (677, 676, 680, 681), (759, 758, 754, 755), (627, 626, 640, 641), (755, 754, 784, 785), (581, 580, 578, 579), (521, 520, 512, 513), (749, 748, 746, 747), (631, 630, 628, 629), (711, 710, 720, 721), (635, 634, 532, 533), (717, 716, 732, 733), (597, 596, 688, 689), (645, 644, 672, 673), (705, 704, 708, 709), (767, 766, 770, 771), (571, 570, 576, 577), (685, 684, 760, 761), (639, 638, 644, 645), (643, 642, 638, 639), (761, 760, 762, 763), (695, 694, 690, 691), (721, 720, 696, 697), (557, 556, 586, 587), (565, 564, 548, 549), (745, 744, 718, 719), (707, 706, 698, 699), (543, 542, 710, 711), (587, 586, 590, 591), (607, 606, 610, 611), (593, 592, 686, 687), (737, 736, 738, 739), (569, 568, 722, 723), (651, 650, 652, 653), (701, 700, 662, 663), (769, 768, 764, 765), (547, 546, 552, 553), (659, 658, 620, 621), (537, 536, 550, 551), (741, 740, 744, 745), (697, 696, 538, 539), (589, 588, 742, 743), (723, 722, 728, 729), (757, 756, 778, 779), (585, 584, 588, 589), (641, 640, 656, 657), (681, 680, 674, 675), (535, 534, 526, 527), (653, 652, 648, 649), (787, 786, 782, 783), (673, 672, 670, 671), (517, 516, 520, 521), (771, 770, 768, 769), (603, 602, 604, 605), (663, 662, 630, 631), (527, 526, 528, 529), (591, 590, 584, 585), (647, 646, 650, 651), (515, 514, 518, 519), (727, 726, 724, 725), (563, 562, 564, 565), (679, 678, 632, 633), (669, 668, 626, 627), (525, 524, 510, 511), (613, 612, 616, 617), (609, 608, 606, 607), (511, 510, 514, 515), (733, 732, 714, 715), (783, 782, 766, 767), (709, 708, 736, 737), (615, 614, 618, 619), (573, 572, 692, 693), (579, 578, 534, 535), (671, 670, 668, 669), (675, 674, 678, 679), (567, 566, 568, 569), (551, 550, 546, 547), (775, 774, 752, 753), (715, 714, 730, 731), (499, 498, 500, 501), (595, 594, 598, 599), (541, 540, 544, 545), (519, 518, 516, 517), (623, 622, 646, 647), (725, 724, 750, 751), (713, 712, 540, 541), (575, 574, 570, 571), (665, 664, 660, 661), (731, 730, 740, 741), (617, 616, 594, 595), (729, 728, 726, 727), (699, 698, 700, 701), (509, 508, 536, 537), (531, 530, 554, 555), (577, 576, 542, 543), (539, 538, 572, 573), (747, 746, 702, 703), (605, 604, 391, 390), (763, 762, 502, 503), (739, 738, 706, 707), (619, 618, 612, 613), (781, 780, 786, 787), (629, 628, 642, 643), (555, 554, 558, 559), (599, 598, 608, 609), (637, 636, 664, 665), (703, 702, 704, 705), (661, 660, 666, 667), (583, 582, 580, 581), (649, 648, 676, 677), (507, 506, 654, 655), (533, 532, 530, 531), (687, 686, 682, 683), (549, 548, 566, 567), (501, 500, 592, 593), (657, 656, 504, 505), (1225, 1224, 1206, 1207), (1023, 1022, 1024, 1025), (881, 880, 884, 885), (1197, 1196, 1200, 1201), (1235, 1234, 1186, 1187), (1005, 1004, 1008, 1009), (1115, 1114, 1108, 1109), (963, 962, 946, 947), (1039, 1038, 1006, 1007), (1269, 1268, 1048, 1049), (917, 916, 920, 921), (1053, 1052, 1046, 1047), (925, 924, 926, 927), (1271, 1270, 1274, 1275), (153, 930, 1068, 1100, 1094, 1098, 1070, 1066, 1112, 1108, 1114, 1110, 1082, 1086, 1084, 1080, 1056, 1058, 1054, 1092, 1088, 796, 794, 1090, 1074, 1060, 1102, 1104, 1106, 1078, 1072, 1076, 1062, 1064, 1096, 1192, 1190, 1198, 1230, 1228, 1200, 1196, 1194, 1238, 1240, 1242, 1216, 1218, 1220, 1214, 966, 964, 946, 962, 960, 926, 924, 932, 976, 978, 980, 950, 944, 948, 934, 870, 874, 908, 904, 906, 876, 872, 920, 916, 922, 918, 890, 894, 892, 888, 862, 864, 860, 900, 896, 902, 1160, 898, 882, 866, 912, 910, 914, 884, 880, 878, 886, 868, 824, 822, 840, 844, 798, 804, 826, 820, 850, 852, 854, 828, 818, 856, 858, 842, 814, 812, 834, 836, 838, 830, 832, 846, 848, 816, 808, 810, 800, 802, 806, 1142, 532, 634, 666, 660, 664, 636, 632, 678, 674, 680, 676, 648, 652, 650, 646, 622, 624, 620, 658, 654, 506, 504, 656, 640, 626, 668, 670, 672, 644, 638, 642, 628, 630, 662, 700, 698, 706, 738, 736, 708, 704, 702, 746, 748, 750, 724, 726, 728, 722, 568, 566, 548, 564, 562, 528, 526, 534, 578, 580, 582, 552, 546, 550, 536, 508, 512, 520, 516, 518, 514, 510, 524, 522, 389, 387, 385, 383, 381, 379, 377, 375, 373, 371, 369, 367, 365, 363, 361, 359, 357, 1302, 1304, 1305, 1312, 1313, 1315, 1314, 179, 177, 175, 173, 171, 169, 167, 165, 163, 161, 159, 157, 155), (969, 968, 974, 975), (901, 900, 860, 861), (1277, 1276, 1278, 1279), (1265, 1264, 1292, 1293), (1261, 1260, 1280, 1281), (897, 896, 900, 901), (831, 830, 838, 839), (849, 848, 846, 847), (1165, 1164, 1128, 1129), (1135, 1134, 1258, 1259), (1003, 1002, 1164, 1165), (1137, 1136, 1132, 1133), (1123, 1122, 1126, 1127), (1049, 1048, 1052, 1053), (1011, 1010, 1016, 1017), (1275, 1274, 1272, 1273), (995, 994, 996, 997), (891, 890, 918, 919), (1211, 1210, 1204, 1205), (1071, 1070, 1098, 1099), (1299, 1298, 1294, 1295), (965, 964, 966, 967), (985, 984, 988, 989), (1291, 1290, 1276, 1277), (797, 796, 1088, 1089), (1025, 1024, 1018, 1019), (1021, 1020, 1022, 1023), (1035, 1034, 1038, 1039), (1029, 1028, 1012, 1013), (1289, 1288, 1282, 1283), (819, 818, 828, 829), (1133, 1132, 1130, 1131), (949, 948, 944, 945), (1105, 1104, 1102, 1103), (1093, 1092, 1054, 1055), (1191, 1190, 1192, 1193), (1241, 1240, 1238, 1239), (1245, 1244, 1248, 1249), (1069, 1068, 930, 931), (1031, 1030, 1032, 1033), (875, 874, 870, 871), (885, 884, 914, 915), (1221, 1220, 1218, 1219), (871, 870, 934, 935), (1301, 1300, 1296, 1297), (911, 910, 912, 913), (1199, 1198, 1190, 1191), (1145, 1144, 1138, 1139), (1147, 1146, 1172, 1173), (1059, 1058, 1056, 1057), (1215, 1214, 1220, 1221), (1051, 1050, 1004, 1005), (1097, 1096, 1064, 1065), (803, 802, 800, 801), (1285, 1284, 1250, 1251), (895, 894, 890, 891), (833, 832, 830, 831), (1141, 1140, 1142, 806, 807, 1143), (1055, 1054, 1058, 1059), (899, 898, 1160, 1161), (807, 806, 802, 803), (1293, 1292, 1290, 1291), (853, 852, 850, 851), (827, 826, 804, 805), (1081, 1080, 1084, 1085), (1163, 1162, 1136, 1137), (939, 938, 942, 943), (1007, 1006, 1166, 1167), (1251, 1250, 1254, 1255), (1213, 1212, 1188, 1189), (867, 866, 882, 883), (1193, 1192, 1096, 1097), (817, 816, 848, 849), (1167, 1166, 1134, 1135), (1153, 1152, 1154, 1155), (981, 980, 978, 979), (835, 834, 812, 813), (971, 970, 1184, 1185), (815, 814, 842, 843), (1009, 1008, 1036, 1037), (843, 842, 858, 859), (1017, 1016, 1044, 1045), (1095, 1094, 1100, 1101), (1129, 1128, 1020, 1021), (943, 942, 972, 973), (1109, 1108, 1112, 1113), (945, 944, 950, 951), (1087, 1086, 1082, 1083), (1267, 1266, 792, 793), (1231, 1230, 1198, 1199), (1063, 1062, 1076, 1077), (941, 940, 1202, 1203), (1119, 1118, 1156, 1157), (1057, 1056, 1080, 1081), (979, 978, 976, 977), (1085, 1084, 1086, 1087), (847, 846, 832, 833), (909, 908, 874, 875), (1279, 1278, 1260, 1261), (1259, 1258, 1266, 1267), (1219, 1218, 1216, 1217), (823, 822, 824, 825), (1065, 1064, 1062, 1063), (1131, 1130, 1264, 1265), (1229, 1228, 1230, 1231), (873, 872, 876, 877), (991, 990, 992, 993), (1205, 1204, 938, 939), (1201, 1200, 1228, 1229), (887, 886, 878, 879), (1075, 1074, 1090, 1091), (997, 996, 1000, 1001), (863, 862, 888, 889), (937, 936, 970, 971), (929, 928, 952, 953), (1287, 1286, 1256, 1257), (1257, 1256, 1252, 1253), (789, 788, 790, 791), (1089, 1088, 1092, 1093), (1077, 1076, 1072, 1073), (905, 904, 908, 909), (915, 914, 910, 911), (1037, 1036, 1034, 1035), (851, 850, 820, 821), (973, 972, 968, 969), (1079, 1078, 1106, 1107), (861, 860, 864, 865), (1045, 1044, 1042, 1043), (1113, 1112, 1066, 1067), (883, 882, 898, 899), (533, 1143, 807, 803, 801, 811, 809, 817, 849, 847, 833, 831, 839, 837, 835, 813, 815, 843, 859, 857, 819, 829, 855, 853, 851, 821, 827, 805, 799, 845, 841, 823, 825, 869, 887, 879, 881, 885, 915, 911, 913, 867, 883, 899, 1161, 903, 897, 901, 861, 865, 863, 889, 893, 895, 891, 919, 923, 917, 921, 873, 877, 907, 905, 909, 875, 871, 935, 949, 945, 951, 981, 979, 977, 933, 925, 927, 961, 963, 947, 965, 967, 1215, 1221, 1219, 1217, 1243, 1241, 1239, 1195, 1197, 1201, 1229, 1231, 1199, 1191, 1193, 1097, 1065, 1063, 1077, 1073, 1079, 1107, 1105, 1103, 1061, 1075, 1091, 795, 797, 1089, 1093, 1055, 1059, 1057, 1081, 1085, 1087, 1083, 1111, 1115, 1109, 1113, 1067, 1071, 1099, 1095, 1101, 1069, 931, 152, 154, 156, 158, 160, 162, 164, 166, 168, 170, 172, 174, 176, 178, 180, 182, 184, 186, 188, 190, 192, 194, 196, 198, 200, 202, 204, 206, 208, 210, 212, 214, 216, 218, 220, 222, 224, 226, 228, 230, 232, 234, 236, 238, 240, 242, 244, 246, 248, 250, 252, 254, 256, 258, 260, 262, 264, 266, 268, 270, 272, 274, 276, 278, 280, 282, 284, 286, 288, 290, 292, 294, 296, 298, 300, 302, 304, 306, 308, 310, 312, 314, 316, 318, 320, 322, 324, 326, 328, 330, 332, 334, 336, 338, 340, 342, 344, 346, 348, 350, 352, 354, 356, 358, 360, 362, 364, 366, 368, 370, 372, 374, 376, 378, 380, 382, 384, 386, 388, 523, 525, 511, 515, 519, 517, 521, 513, 509, 537, 551, 547, 553, 583, 581, 579, 535, 527, 529, 563, 565, 549, 567, 569, 723, 729, 727, 725, 751, 749, 747, 703, 705, 709, 737, 739, 707, 699, 701, 663, 631, 629, 643, 639, 645, 673, 671, 669, 627, 641, 657, 505, 507, 655, 659, 621, 625, 623, 647, 651, 653, 649, 677, 681, 675, 679, 633, 637, 665, 661, 667, 635), (1067, 1066, 1070, 1071), (977, 976, 932, 933), (1217, 1216, 1242, 1243), (913, 912, 866, 867), (1223, 1222, 1232, 1233), (1103, 1102, 1060, 1061), (1283, 1282, 1286, 1287), (1227, 1226, 1208, 1209), (1091, 1090, 794, 795), (961, 960, 962, 963), (791, 790, 1002, 1003), (1139, 1138, 1146, 1147), (869, 868, 886, 887), (1255, 1254, 1288, 1289), (821, 820, 826, 827), (1121, 1120, 1122, 1123), (1281, 1280, 1262, 1263), (1083, 1082, 1110, 1111), (983, 982, 986, 987), (793, 792, 788, 789), (1185, 1184, 1284, 1285), (799, 798, 844, 845), (1253, 1252, 1298, 1299), (889, 888, 892, 893), (989, 988, 982, 983), (1233, 1232, 1236, 1237), (1117, 1116, 1118, 1119), (1013, 1012, 1030, 1031), (1249, 1248, 1180, 1181), (795, 794, 796, 797), (1203, 1202, 1212, 1213), (1161, 1160, 902, 903), (809, 808, 816, 817), (1101, 1100, 1068, 1069), (1247, 1246, 1244, 1245), (1169, 1168, 1124, 1125), (1157, 1156, 1158, 1159), (967, 966, 1214, 1215), (921, 920, 872, 873), (1125, 1124, 1116, 1117), (1189, 1188, 936, 937), (1151, 1150, 1152, 1153), (829, 828, 854, 855), (955, 954, 984, 985), (1027, 1026, 1028, 1029), (1171, 1170, 1168, 1169), (1263, 1262, 1246, 1247), (1187, 1186, 1182, 1183), (1099, 1098, 1094, 1095), (841, 840, 822, 823), (811, 810, 808, 809), (877, 876, 906, 907), (993, 992, 1026, 1027), (951, 950, 980, 981), (1237, 1236, 1210, 1211), (933, 932, 924, 925), (1073, 1072, 1078, 1079), (1127, 1126, 1144, 1145), (907, 906, 904, 905), (919, 918, 922, 923), (1111, 1110, 1114, 1115), (923, 922, 916, 917), (1173, 1172, 1170, 1171), (927, 926, 960, 961), (1001, 1000, 1014, 1015), (825, 824, 868, 869), (935, 934, 948, 949), (931, 930, 928, 929), (987, 986, 1234, 1235), (1295, 1294, 1300, 1301), (1047, 1046, 1050, 1051), (1209, 1208, 1224, 1225), (1107, 1106, 1104, 1105), (837, 836, 834, 835), (855, 854, 852, 853), (801, 800, 810, 811), (1195, 1194, 1196, 1197), (1155, 1154, 1148, 1149), (865, 864, 862, 863), (1181, 1180, 1174, 1175), (859, 858, 856, 857), (1019, 1018, 994, 995), (947, 946, 964, 965), (839, 838, 836, 837), (1207, 1206, 1222, 1223), (893, 892, 894, 895), (845, 844, 840, 841), (1177, 1176, 1178, 1179), (1239, 1238, 1194, 1195), (1033, 1032, 1162, 1163), (953, 952, 956, 957), (1043, 1042, 1040, 1041), (957, 956, 958, 959), (1015, 1014, 1010, 1011), (879, 878, 880, 881), (959, 958, 954, 955), (1159, 1158, 1140, 1141), (999, 998, 990, 991), (1061, 1060, 1074, 1075), (1273, 1272, 1268, 1269), (813, 812, 814, 815), (903, 902, 896, 897), (1297, 1296, 1270, 1271), (805, 804, 798, 799), (1243, 1242, 1240, 1241), (857, 856, 818, 819), (1149, 1148, 1120, 1121), (1183, 1182, 1226, 1227), (975, 974, 940, 941), (1175, 1174, 1176, 1177), (1179, 1178, 1150, 1151), (1041, 1040, 998, 999), (179, 1314, 1311, 1310, 1312, 1305, 1303, 1302, 357, 355, 353, 351, 349, 347, 345, 343, 341, 1306, 1308, 1309, 193, 191, 189, 187, 185, 183, 181), (193, 1309, 1307, 1306, 341, 339, 337, 335, 333, 331, 329, 327, 325, 323, 321, 319, 317, 315, 313, 311, 309, 307, 305, 303, 301, 299, 297, 295, 293, 291, 289, 287, 285, 283, 281, 279, 277, 275, 273, 271, 269, 267, 265, 263, 261, 259, 257, 255, 253, 251, 249, 247, 245, 243, 241, 239, 237, 235, 233, 231, 229, 227, 225, 223, 221, 219, 217, 215, 213, 211, 209, 207, 205, 203, 201, 199, 197, 195), (121, 1319, 1317, 1316, 974, 968, 972, 942, 938, 1204, 1210, 1236, 1232, 1222, 1206, 1224, 1208, 1226, 1182, 1186, 1234, 986, 982, 988, 984, 954, 958, 956, 952, 928, 930, 153, 151, 149, 147, 145, 143, 141, 139, 137, 135, 133, 131, 129, 127, 125, 123), (91, 1323, 1321, 1320, 405, 403, 401, 399, 397, 395, 393, 391, 604, 602, 600, 682, 686, 592, 500, 498, 502, 762, 760, 684, 688, 596, 610, 606, 608, 598, 594, 616, 612, 618, 614, 764, 768, 770, 766, 782, 786, 780, 784, 754, 758, 776, 772, 778, 756, 752, 774, 692, 572, 538, 696, 720, 710, 542, 576, 570, 574, 544, 540, 712, 718, 744, 740, 730, 714, 732, 716, 734, 690, 694, 742, 588, 584, 590, 586, 556, 560, 558, 554, 530, 532, 1142, 1140, 1158, 1156, 1118, 1116, 1124, 1168, 1170, 1172, 1146, 1138, 1144, 1126, 1122, 1120, 1148, 1154, 1152, 1150, 1178, 1176, 1174, 1180, 1248, 1244, 1246, 1262, 1280, 1260, 1278, 1276, 1290, 1292, 1264, 1130, 1132, 1136, 1162, 1032, 1030, 1012, 1028, 1026, 992, 990, 998, 1040, 1042, 1044, 1016, 1010, 1014, 1000, 996, 994, 1018, 1024, 1022, 1020, 1128, 1164, 1002, 790, 788, 792, 1266, 1258, 1134, 1166, 1006, 1038, 1034, 1036, 1008, 1004, 1050, 1046, 1052, 1048, 1268, 1272, 1274, 1270, 1296, 1300, 1294, 1298, 1252, 1256, 1286, 1282, 1288, 1254, 1250, 1284, 1184, 970, 936, 1188, 1212, 1202, 940, 974, 1316, 1318, 1319, 121, 119, 117, 115, 113, 111, 109, 107, 105, 103, 101, 99, 97, 95, 93), (89, 1327, 1325, 1324, 407, 405, 1320, 1322, 1323, 91)])
me_cylinder.use_remesh_preserve_volume = False
me_cylinder.use_remesh_preserve_attributes = False
me_cylinder.use_mirror_vertex_groups = False
me_cylinder.update()

# ---- objects
ob_cylinder = bpy.data.objects.new('Cylinder', me_cylinder)
ob_lamp = bpy.data.objects.new('Lamp', light_lamp)
ob_camera = bpy.data.objects.new('Camera', cam_camera)

# ---- transforms, parenting, visibility, modifiers, constraints
ob_cylinder.location = (0.0, 0.0, 0.0)
ob_cylinder.scale = (0.007, 0.007, 0.00225)
ob_cylinder.lineart.crease_threshold = 0.0
ob_lamp.location = (4.076, 1.005, 5.904)
ob_lamp.rotation_euler = (0.6503, 0.05522, 1.866)
ob_lamp.lock_rotations_4d = False
ob_lamp.empty_display_type = 'ARROWS'
ob_lamp.color = (0.0, 0.0, 0.0, 0.0)
ob_lamp.lineart.crease_threshold = 0.0
ob_camera.location = (7.481, -6.508, 5.344)
ob_camera.rotation_euler = (1.109, 0.0, 0.8149)
ob_camera.lock_rotations_4d = False
ob_camera.empty_display_type = 'ARROWS'
ob_camera.color = (0.0, 0.0, 0.0, 0.0)
ob_camera.display_type = 'WIRE'
ob_camera.lineart.crease_threshold = 0.0

# ---- collection membership
col_collection_1.objects.link(ob_cylinder)
col_collection_20.objects.link(ob_lamp)
col_collection_20.objects.link(ob_camera)

# ---- scene / render settings (as saved in the file)
scene.camera = ob_camera
scene.frame_start = 1; scene.frame_end = 250; scene.frame_set(1)
scene.render.engine = 'BLENDER_EEVEE_NEXT'
scene.render.resolution_percentage = 50
scene.render.dither_intensity = 0.0
scene.cycles.use_denoising = False
scene.cycles.samples = 128
scene.cycles.sampling_pattern = 'TABULATED_SOBOL'
scene.cycles.use_adaptive_sampling = False
scene.cycles.use_light_tree = False
scene.cycles.blur_glossy = 0.0
scene.cycles.sample_clamp_indirect = 0.0
scene.view_settings.view_transform = 'Standard'
scene.unit_settings.scale_length = 0.001
bpy.context.view_layer.update()
